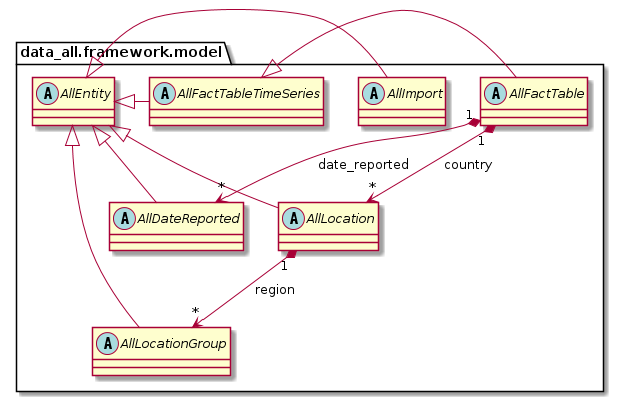

The diagram above was rendered by PlantUML. Its source (embedded in the PNG):
@startuml
'https://plantuml.com/class-diagram

'abstract class AbstractList
'abstract AbstractCollection
'interface List
'interface Collection

'List <|-- AbstractList
'Collection <|-- AbstractCollection

'Collection <|- List
'AbstractCollection <|- AbstractList
'AbstractList <|-- ArrayList

'class ArrayList {
'Object[] elementData
'size()
'}

'enum TimeUnit {
'DAYS
'HOURS
'MINUTES
'}


package data_all.framework.model {

    abstract class AllEntity {}
    abstract class AllFactTableTimeSeries {}
    abstract class AllImport {}
    abstract class AllDateReported {}
    abstract class AllLocation {}
    abstract class AllLocationGroup {}
    abstract class AllFactTable {}

    AllEntity <|- AllFactTableTimeSeries
    AllFactTableTimeSeries <|- AllFactTable
    AllEntity <|- AllDateReported
    AllEntity <|- AllImport
    AllEntity <|- AllLocation
    AllEntity <|- AllLocationGroup

    AllLocation "1" *--> "*" AllLocationGroup : region
    AllFactTable "1" *--> "*" AllLocation : country
    AllFactTable "1" *--> "*" AllDateReported : date_reported
}

@enduml